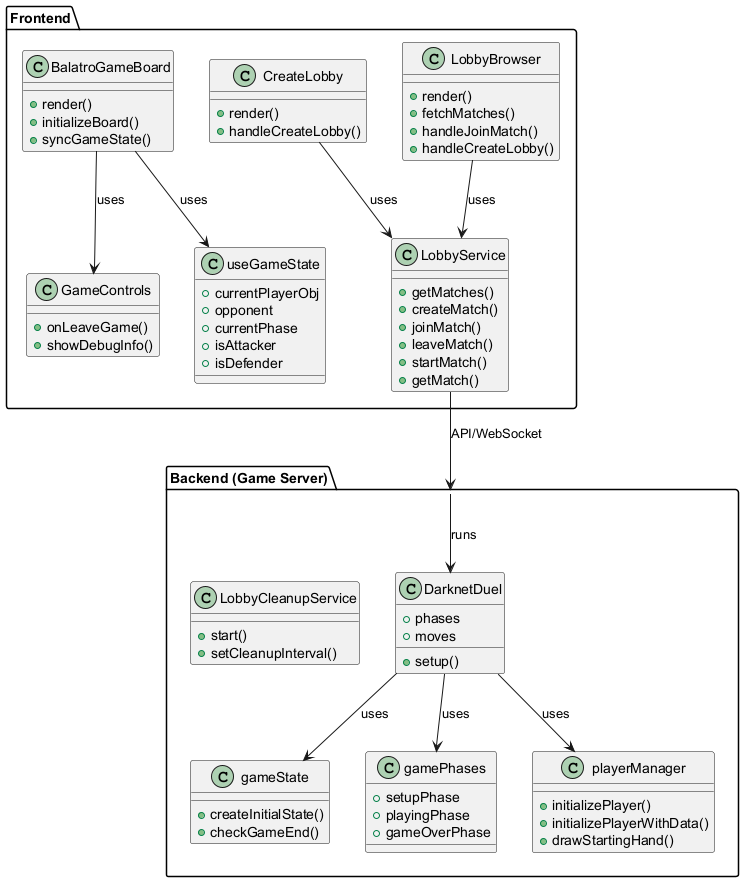

The diagram above was rendered by PlantUML. Its source (embedded in the PNG):
@startuml
' Class Diagram for Game Creation and Initialization (Transaction 3.1)

package "Frontend" {
  class LobbyBrowser {
    +render()
    +fetchMatches()
    +handleJoinMatch()
    +handleCreateLobby()
  }
  class CreateLobby {
    +render()
    +handleCreateLobby()
  }
  class LobbyService {
    +getMatches()
    +createMatch()
    +joinMatch()
    +leaveMatch()
    +startMatch()
    +getMatch()
  }
  class BalatroGameBoard {
    +render()
    +initializeBoard()
    +syncGameState()
  }
  class GameControls {
    +onLeaveGame()
    +showDebugInfo()
  }
  class useGameState {
    +currentPlayerObj
    +opponent
    +currentPhase
    +isAttacker
    +isDefender
  }
}

package "Backend (Game Server)" {
  class DarknetDuel {
    +setup()
    +phases
    +moves
  }
  class gameState {
    +createInitialState()
    +checkGameEnd()
  }
  class gamePhases {
    +setupPhase
    +playingPhase
    +gameOverPhase
  }
  class playerManager {
    +initializePlayer()
    +initializePlayerWithData()
    +drawStartingHand()
  }
  class LobbyCleanupService {
    +start()
    +setCleanupInterval()
  }
}

LobbyBrowser --> LobbyService : uses
CreateLobby --> LobbyService : uses
LobbyService --> "Backend (Game Server)" : API/WebSocket
BalatroGameBoard --> useGameState : uses
BalatroGameBoard --> GameControls : uses
"Backend (Game Server)" --> DarknetDuel : runs
DarknetDuel --> gameState : uses
DarknetDuel --> gamePhases : uses
DarknetDuel --> playerManager : uses

@enduml